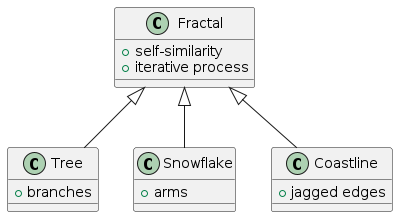

The diagram above was rendered by PlantUML. Its source (embedded in the PNG):
@startuml
skinparam backgroundcolor white
class Fractal {
  + self-similarity
  + iterative process
}
class Tree {
  + branches
}
class Snowflake {
  + arms
}
class Coastline {
  + jagged edges
}
Fractal <|-- Tree
Fractal <|-- Snowflake
Fractal <|-- Coastline
@enduml